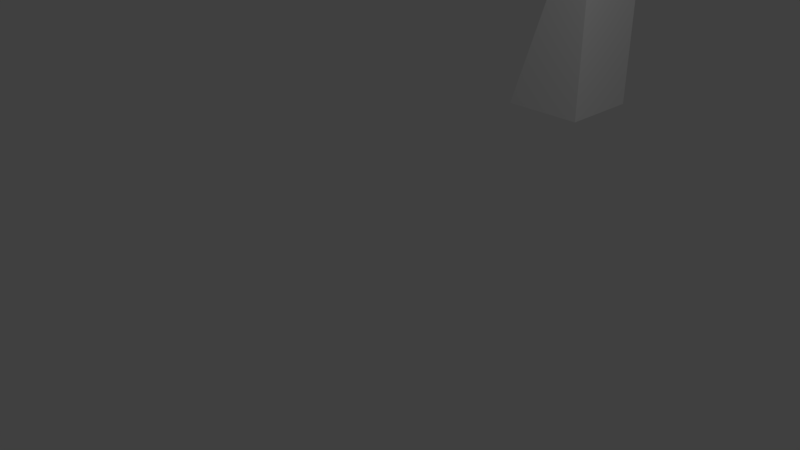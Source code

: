 # Source: wedge_to_look_up.blend  (saved by Blender 2.79.0; exported with 4.5.12 LTS)
import bpy
from mathutils import Matrix  # noqa: F401  (used for matrix-valued properties, if any)

bpy.ops.wm.read_factory_settings(use_empty=True)
scene = bpy.context.scene
scene.name = 'Scene'

# ---- collections
col_collection_1 = bpy.data.collections.new('Collection 1'); scene.collection.children.link(col_collection_1)

# ---- materials (node trees are filled in below, after node groups)
mat_material = bpy.data.materials.new('Material')
mat_material.alpha_threshold = 0.0
mat_material.use_transparent_shadow = False
mat_material.roughness = 0.5
mat_material.line_color = (0.0, 0.0, 0.0, 1.0)

# ---- material node trees

# ---- world
world_world = bpy.data.worlds.new('World'); scene.world = world_world
world_world.color = (0.05088, 0.05088, 0.05088)
world_world.use_sun_shadow = False
world_world.sun_shadow_jitter_overblur = 0.0
world_world.cycles.sampling_method = 'MANUAL'

# ---- cameras
cam_camera = bpy.data.cameras.new('Camera')
cam_camera.clip_end = 100.0
cam_camera.lens = 35.0
cam_camera.sensor_width = 32.0
cam_camera.sensor_height = 18.0
cam_camera.ortho_scale = 7.314
cam_camera.dof.focus_distance = 0.0
cam_camera.dof.aperture_fstop = 128.0

# ---- lights
light_lamp = bpy.data.lights.new('Lamp', 'POINT')
light_lamp.transmission_factor = 0.0
light_lamp.cutoff_distance = 30.0
light_lamp.energy = 100.0
light_lamp.shadow_buffer_clip_start = 1.001
light_lamp.shadow_soft_size = 0.1
light_lamp.shadow_maximum_resolution = 0.006
light_lamp.use_absolute_resolution = True

# ---- meshes
me_cube = bpy.data.meshes.new('Cube')
me_cube.from_pydata([(1.5, 1.0, -1.0), (1.5, -1.0, -1.0), (-0.5, -1.0, -1.0), (-0.5, 1.0, -1.0), (-0.5, 1.0, 1.0), (-0.5, -1.0, 1.0), (-0.5, -1.0, 1.0), (-0.5, 1.0, 1.0)], [], [(0, 1, 2, 3), (4, 7, 6, 5), (0, 4, 5, 1), (1, 5, 6, 2), (2, 6, 7, 3), (4, 0, 3, 7)])
me_cube.materials.append(mat_material)
me_cube.use_remesh_preserve_volume = False
me_cube.use_remesh_preserve_attributes = False
me_cube.use_mirror_vertex_groups = False
me_cube.update()

# ---- objects
ob_cube = bpy.data.objects.new('Cube', me_cube)
ob_lamp = bpy.data.objects.new('Lamp', light_lamp)
ob_camera = bpy.data.objects.new('Camera', cam_camera)

# ---- transforms, parenting, visibility, modifiers, constraints
ob_cube.location = (0.0, 4.0, 2.0)
ob_cube.rotation_euler = (0.0, -1.571, 0.0)
ob_cube.scale = (1.8, 0.6, 0.6)
ob_cube.lock_rotations_4d = False
ob_cube.empty_display_type = 'ARROWS'
ob_cube.lineart.crease_threshold = 0.0
ob_lamp.location = (4.076, 1.005, 5.904)
ob_lamp.rotation_euler = (0.6503, 0.05522, 1.866)
ob_lamp.lock_rotations_4d = False
ob_lamp.empty_display_type = 'ARROWS'
ob_lamp.color = (0.0, 0.0, 0.0, 0.0)
ob_lamp.lineart.crease_threshold = 0.0
ob_camera.location = (7.481, -6.508, 5.344)
ob_camera.rotation_euler = (1.109, 0.0, 0.8149)
ob_camera.lock_rotations_4d = False
ob_camera.empty_display_type = 'ARROWS'
ob_camera.color = (0.0, 0.0, 0.0, 0.0)
ob_camera.display_type = 'WIRE'
ob_camera.lineart.crease_threshold = 0.0

# ---- collection membership
col_collection_1.objects.link(ob_cube)
col_collection_1.objects.link(ob_lamp)
col_collection_1.objects.link(ob_camera)

# ---- scene / render settings (as saved in the file)
scene.camera = ob_camera
scene.frame_start = 1; scene.frame_end = 250; scene.frame_set(2)
scene.render.engine = 'BLENDER_EEVEE_NEXT'
scene.render.resolution_percentage = 50
scene.render.dither_intensity = 0.0
scene.cycles.use_denoising = False
scene.cycles.samples = 128
scene.cycles.sampling_pattern = 'TABULATED_SOBOL'
scene.cycles.use_adaptive_sampling = False
scene.cycles.use_light_tree = False
scene.cycles.blur_glossy = 0.0
scene.cycles.sample_clamp_indirect = 0.0
scene.view_settings.view_transform = 'Standard'
bpy.context.view_layer.update()
